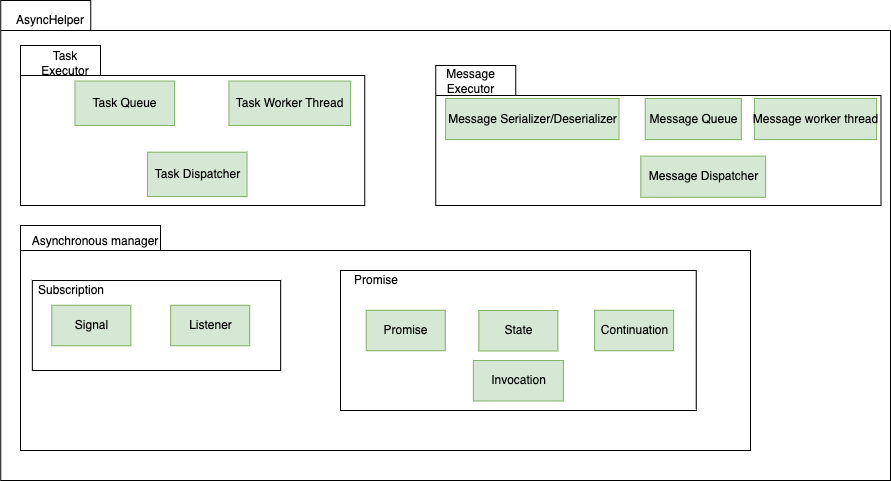

The diagram above was exported from draw.io. Its source (the exported page's mxGraphModel, read from the mxfile embedded in the PNG):
<mxGraphModel dx="1224" dy="1129" grid="1" gridSize="10" guides="1" tooltips="1" connect="1" arrows="1" fold="1" page="1" pageScale="1" pageWidth="850" pageHeight="1100" math="0" shadow="0">
  <root>
    <mxCell id="IlUfw_Zhk_vtHb2JxdOP-0" />
    <mxCell id="IlUfw_Zhk_vtHb2JxdOP-1" parent="IlUfw_Zhk_vtHb2JxdOP-0" />
    <mxCell id="IlUfw_Zhk_vtHb2JxdOP-112" value="" style="shape=folder;fontStyle=1;tabWidth=90;tabHeight=30;tabPosition=left;html=1;boundedLbl=1;" parent="IlUfw_Zhk_vtHb2JxdOP-1" vertex="1">
      <mxGeometry x="920.17" y="790" width="889.83" height="480" as="geometry" />
    </mxCell>
    <mxCell id="IlUfw_Zhk_vtHb2JxdOP-113" value="AsyncHelper" style="text;html=1;strokeColor=none;fillColor=none;align=center;verticalAlign=middle;whiteSpace=wrap;rounded=0;" parent="IlUfw_Zhk_vtHb2JxdOP-1" vertex="1">
      <mxGeometry x="950.2448275862068" y="800" width="40.489655172413784" height="20" as="geometry" />
    </mxCell>
    <mxCell id="IlUfw_Zhk_vtHb2JxdOP-114" value="" style="group" parent="IlUfw_Zhk_vtHb2JxdOP-1" vertex="1" connectable="0">
      <mxGeometry x="940.1224137931034" y="835" width="344.1620689655172" height="160" as="geometry" />
    </mxCell>
    <mxCell id="IlUfw_Zhk_vtHb2JxdOP-115" value="" style="shape=folder;fontStyle=1;tabWidth=80;tabHeight=30;tabPosition=left;html=1;boundedLbl=1;" parent="IlUfw_Zhk_vtHb2JxdOP-114" vertex="1">
      <mxGeometry width="344.1620689655172" height="160" as="geometry" />
    </mxCell>
    <mxCell id="IlUfw_Zhk_vtHb2JxdOP-116" value="Task Executor" style="text;html=1;strokeColor=none;fillColor=none;align=center;verticalAlign=middle;whiteSpace=wrap;rounded=0;" parent="IlUfw_Zhk_vtHb2JxdOP-114" vertex="1">
      <mxGeometry x="27.170689655172414" y="8.88888888888889" width="36.22758620689655" height="17.77777777777778" as="geometry" />
    </mxCell>
    <mxCell id="IlUfw_Zhk_vtHb2JxdOP-117" value="Task Queue" style="html=1;fillColor=#d5e8d4;strokeColor=#82b366;" parent="IlUfw_Zhk_vtHb2JxdOP-114" vertex="1">
      <mxGeometry x="54.34137931034483" y="35.55555555555556" width="99.6258620689655" height="44.44444444444444" as="geometry" />
    </mxCell>
    <mxCell id="IlUfw_Zhk_vtHb2JxdOP-118" value="Task Dispatcher" style="html=1;fillColor=#d5e8d4;strokeColor=#82b366;" parent="IlUfw_Zhk_vtHb2JxdOP-114" vertex="1">
      <mxGeometry x="126.79655172413794" y="106.66666666666666" width="99.6258620689655" height="44.44444444444444" as="geometry" />
    </mxCell>
    <mxCell id="IlUfw_Zhk_vtHb2JxdOP-119" value="Task Worker Thread" style="html=1;fillColor=#d5e8d4;strokeColor=#82b366;" parent="IlUfw_Zhk_vtHb2JxdOP-114" vertex="1">
      <mxGeometry x="208.31" y="35.56" width="121.69" height="44.44" as="geometry" />
    </mxCell>
    <mxCell id="IlUfw_Zhk_vtHb2JxdOP-127" value="" style="group" parent="IlUfw_Zhk_vtHb2JxdOP-1" vertex="1" connectable="0">
      <mxGeometry x="1355.1413793103447" y="855" width="445.3862068965517" height="140" as="geometry" />
    </mxCell>
    <mxCell id="IlUfw_Zhk_vtHb2JxdOP-128" value="" style="shape=folder;fontStyle=1;tabWidth=80;tabHeight=30;tabPosition=left;html=1;boundedLbl=1;" parent="IlUfw_Zhk_vtHb2JxdOP-127" vertex="1">
      <mxGeometry width="445.3862068965517" height="140" as="geometry" />
    </mxCell>
    <mxCell id="IlUfw_Zhk_vtHb2JxdOP-129" value="Message Executor" style="text;html=1;strokeColor=none;fillColor=none;align=center;verticalAlign=middle;whiteSpace=wrap;rounded=0;" parent="IlUfw_Zhk_vtHb2JxdOP-127" vertex="1">
      <mxGeometry x="17.46612576064909" y="8.235294117647058" width="34.93225152129818" height="16.470588235294116" as="geometry" />
    </mxCell>
    <mxCell id="IlUfw_Zhk_vtHb2JxdOP-130" value="Message Queue" style="html=1;fillColor=#d5e8d4;strokeColor=#82b366;" parent="IlUfw_Zhk_vtHb2JxdOP-127" vertex="1">
      <mxGeometry x="209.59350912778905" y="32.94117647058823" width="96.06369168356999" height="41.17647058823529" as="geometry" />
    </mxCell>
    <mxCell id="IlUfw_Zhk_vtHb2JxdOP-131" value="Message Dispatcher" style="html=1;fillColor=#d5e8d4;strokeColor=#82b366;" parent="IlUfw_Zhk_vtHb2JxdOP-127" vertex="1">
      <mxGeometry x="205.23" y="90.59" width="124.77" height="41.18" as="geometry" />
    </mxCell>
    <mxCell id="IlUfw_Zhk_vtHb2JxdOP-132" value="Message Serializer/Deserializer" style="html=1;fillColor=#d5e8d4;strokeColor=#82b366;" parent="IlUfw_Zhk_vtHb2JxdOP-127" vertex="1">
      <mxGeometry x="10" y="32.94" width="173.39" height="41.18" as="geometry" />
    </mxCell>
    <mxCell id="IlUfw_Zhk_vtHb2JxdOP-133" value="Message worker thread" style="html=1;fillColor=#d5e8d4;strokeColor=#82b366;" parent="IlUfw_Zhk_vtHb2JxdOP-127" vertex="1">
      <mxGeometry x="318.7567951318459" y="32.94117647058823" width="122.26288032454362" height="41.17647058823529" as="geometry" />
    </mxCell>
    <mxCell id="IlUfw_Zhk_vtHb2JxdOP-121" value="" style="shape=folder;fontStyle=1;tabWidth=140;tabHeight=25;tabPosition=left;html=1;boundedLbl=1;" parent="IlUfw_Zhk_vtHb2JxdOP-1" vertex="1">
      <mxGeometry x="940.12" y="1015" width="729.88" height="225" as="geometry" />
    </mxCell>
    <mxCell id="IlUfw_Zhk_vtHb2JxdOP-122" value="Asynchronous manager" style="text;html=1;strokeColor=none;fillColor=none;align=center;verticalAlign=middle;whiteSpace=wrap;rounded=0;" parent="IlUfw_Zhk_vtHb2JxdOP-1" vertex="1">
      <mxGeometry x="940.1224137931034" y="1023.1" width="150" height="16.19" as="geometry" />
    </mxCell>
    <mxCell id="Yt29IVC2p-Knou3e9PiS-0" value="" style="html=1;fillColor=none;" parent="IlUfw_Zhk_vtHb2JxdOP-1" vertex="1">
      <mxGeometry x="951.84" y="1070" width="248.33" height="90" as="geometry" />
    </mxCell>
    <mxCell id="Yt29IVC2p-Knou3e9PiS-1" value="Subscription" style="text;html=1;strokeColor=none;fillColor=none;align=center;verticalAlign=middle;whiteSpace=wrap;rounded=0;" parent="IlUfw_Zhk_vtHb2JxdOP-1" vertex="1">
      <mxGeometry x="971.35" y="1070" width="40" height="20" as="geometry" />
    </mxCell>
    <mxCell id="Yt29IVC2p-Knou3e9PiS-2" value="Signal" style="html=1;fillColor=#d5e8d4;strokeColor=#82b366;" parent="IlUfw_Zhk_vtHb2JxdOP-1" vertex="1">
      <mxGeometry x="971.353359288098" y="1094.7661904761903" width="79.02013348164625" height="40.47619047619047" as="geometry" />
    </mxCell>
    <mxCell id="Yt29IVC2p-Knou3e9PiS-3" value="Listener" style="html=1;fillColor=#d5e8d4;strokeColor=#82b366;" parent="IlUfw_Zhk_vtHb2JxdOP-1" vertex="1">
      <mxGeometry x="1090.173359288098" y="1094.7661904761903" width="79.02013348164625" height="40.47619047619047" as="geometry" />
    </mxCell>
    <mxCell id="WH15y0nGTcueMau6JWJm-0" value="" style="rounded=0;whiteSpace=wrap;html=1;fillColor=none;" vertex="1" parent="IlUfw_Zhk_vtHb2JxdOP-1">
      <mxGeometry x="1260" y="1060" width="355.72" height="140" as="geometry" />
    </mxCell>
    <mxCell id="WH15y0nGTcueMau6JWJm-1" value="Promise" style="html=1;fillColor=#d5e8d4;strokeColor=#82b366;" vertex="1" parent="IlUfw_Zhk_vtHb2JxdOP-1">
      <mxGeometry x="1285.723359288098" y="1099.7661904761903" width="79.02013348164625" height="40.47619047619047" as="geometry" />
    </mxCell>
    <mxCell id="WH15y0nGTcueMau6JWJm-2" value="State" style="html=1;fillColor=#d5e8d4;strokeColor=#82b366;" vertex="1" parent="IlUfw_Zhk_vtHb2JxdOP-1">
      <mxGeometry x="1398.3544382647387" y="1099.9961904761903" width="79.02013348164625" height="40.47619047619047" as="geometry" />
    </mxCell>
    <mxCell id="WH15y0nGTcueMau6JWJm-3" value="Continuation" style="html=1;fillColor=#d5e8d4;strokeColor=#82b366;" vertex="1" parent="IlUfw_Zhk_vtHb2JxdOP-1">
      <mxGeometry x="1514.0455172413792" y="1099.7661904761903" width="79.02013348164625" height="40.47619047619047" as="geometry" />
    </mxCell>
    <mxCell id="WH15y0nGTcueMau6JWJm-5" value="Invocation" style="html=1;fillColor=#d5e8d4;strokeColor=#82b366;" vertex="1" parent="IlUfw_Zhk_vtHb2JxdOP-1">
      <mxGeometry x="1392.8600000000001" y="1150" width="90" height="40.48" as="geometry" />
    </mxCell>
    <mxCell id="WH15y0nGTcueMau6JWJm-6" value="Promise" style="text;html=1;strokeColor=none;fillColor=none;align=center;verticalAlign=middle;whiteSpace=wrap;rounded=0;" vertex="1" parent="IlUfw_Zhk_vtHb2JxdOP-1">
      <mxGeometry x="1275.72" y="1060" width="40" height="20" as="geometry" />
    </mxCell>
  </root>
</mxGraphModel>